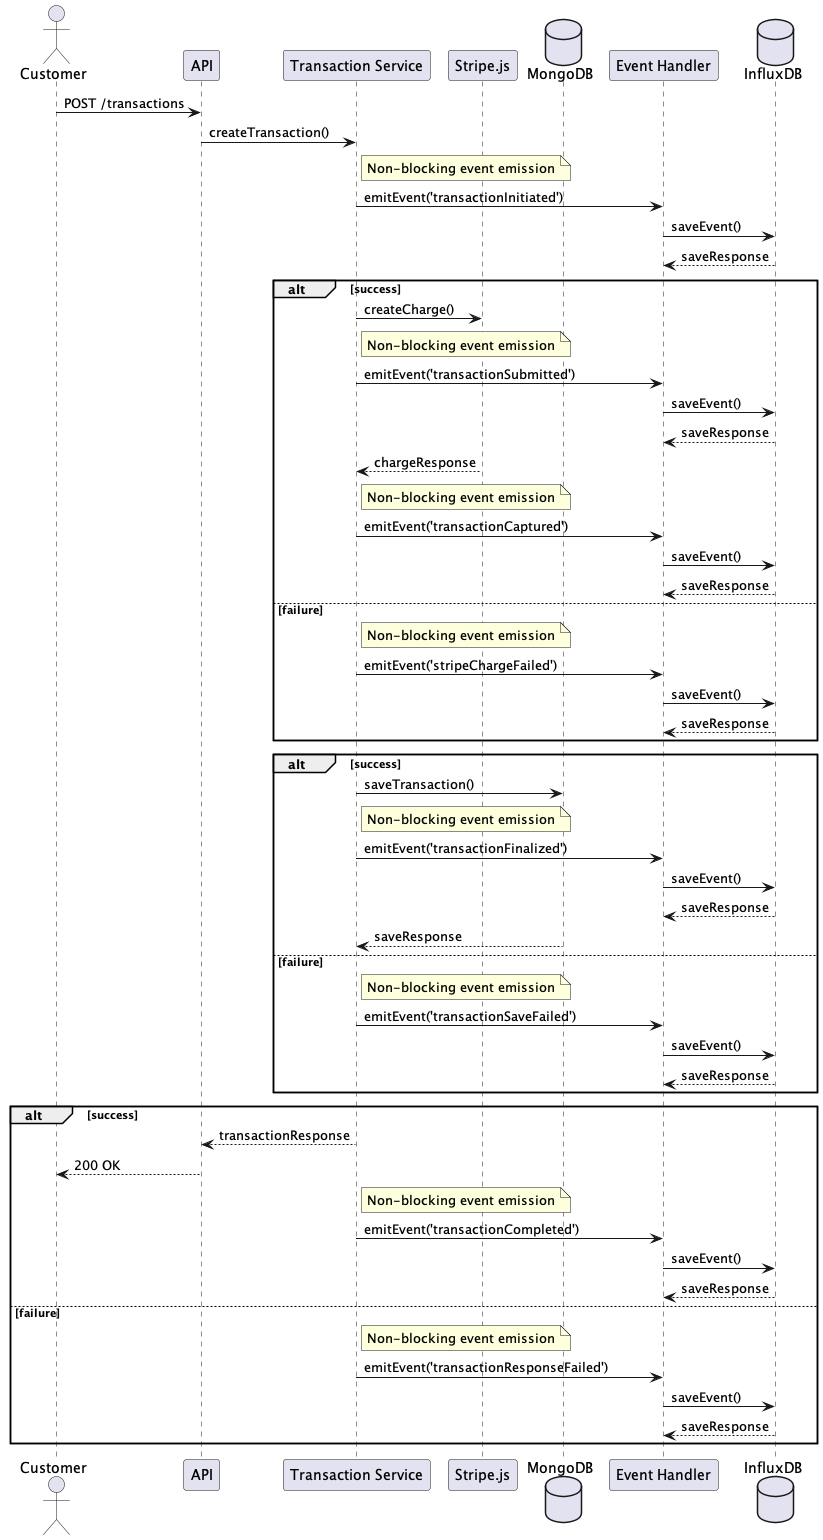

The diagram above was rendered by PlantUML. Its source (embedded in the PNG):
@startuml
actor Customer
participant "API" as App
participant "Transaction Service" as Service
participant "Stripe.js" as Stripe
database "MongoDB" as DB
participant "Event Handler" as Event
database "InfluxDB" as Influx

Customer->App: POST /transactions

App->Service: createTransaction()
note right of Service: Non-blocking event emission
Service->Event: emitEvent('transactionInitiated')
Event->Influx: saveEvent()
Influx-->Event: saveResponse

alt success
    Service->Stripe: createCharge()
    note right of Service: Non-blocking event emission
    Service->Event: emitEvent('transactionSubmitted')
    Event->Influx: saveEvent()
    Influx-->Event: saveResponse
    Stripe-->Service: chargeResponse
    note right of Service: Non-blocking event emission
    Service->Event: emitEvent('transactionCaptured')
    Event->Influx: saveEvent()
    Influx-->Event: saveResponse
else failure
    note right of Service: Non-blocking event emission
    Service->Event: emitEvent('stripeChargeFailed')
    Event->Influx: saveEvent()
    Influx-->Event: saveResponse
end

alt success
    Service->DB: saveTransaction()
    note right of Service: Non-blocking event emission
    Service->Event: emitEvent('transactionFinalized')
    Event->Influx: saveEvent()
    Influx-->Event: saveResponse
    DB-->Service: saveResponse
else failure
    note right of Service: Non-blocking event emission
    Service->Event: emitEvent('transactionSaveFailed')
    Event->Influx: saveEvent()
    Influx-->Event: saveResponse
end

alt success
    Service-->App: transactionResponse
    App-->Customer: 200 OK
    note right of Service: Non-blocking event emission
    Service->Event: emitEvent('transactionCompleted')
    Event->Influx: saveEvent()
    Influx-->Event: saveResponse
else failure
    note right of Service: Non-blocking event emission
    Service->Event: emitEvent('transactionResponseFailed')
    Event->Influx: saveEvent()
    Influx-->Event: saveResponse
end
@enduml